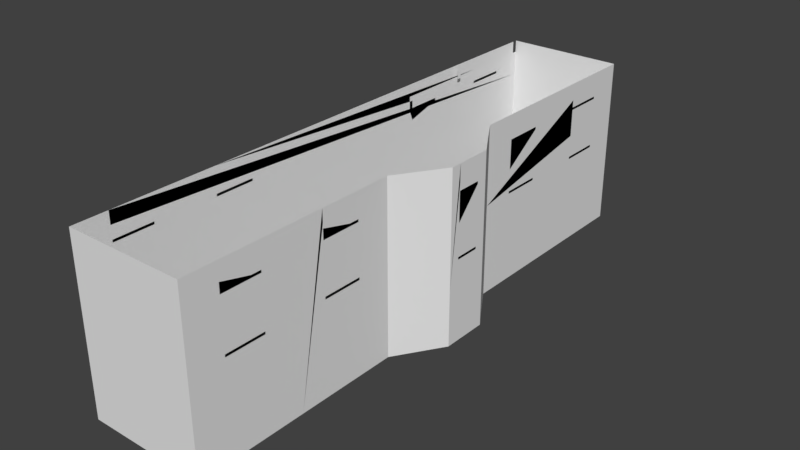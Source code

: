 # Source: Asylum_0_Skybox.blend  (saved by Blender 2.79.0; exported with 4.5.12 LTS)
import bpy
from mathutils import Matrix  # noqa: F401  (used for matrix-valued properties, if any)

bpy.ops.wm.read_factory_settings(use_empty=True)
scene = bpy.context.scene
scene.name = 'Scene'

# ---- collections
col_collection_1 = bpy.data.collections.new('Collection 1'); scene.collection.children.link(col_collection_1)

# ---- materials (node trees are filled in below, after node groups)
mat_material = bpy.data.materials.new('Material')
mat_material.alpha_threshold = 0.0
mat_material.use_transparent_shadow = False
mat_material.roughness = 0.5
mat_material.line_color = (0.0, 0.0, 0.0, 1.0)

# ---- material node trees

# ---- world
world_world = bpy.data.worlds.new('World'); scene.world = world_world
world_world.color = (0.05088, 0.05088, 0.05088)
world_world.use_sun_shadow = False
world_world.sun_shadow_jitter_overblur = 0.0
world_world.cycles.sampling_method = 'MANUAL'

# ---- meshes
me_cube = bpy.data.meshes.new('Cube')
me_cube.from_pydata([(5.0, 7.5, -5.25), (5.0, -7.5, -5.25), (-7.0, -7.5, -5.25), (-7.0, 7.5, -5.25), (5.0, 7.0, -5.25), (-7.0, 7.0, -5.25), (5.0, 7.0, 0.25), (5.0, -7.0, -5.25), (5.0, -7.0, 0.25), (-7.0, -7.0, -5.25), (-7.0, -2.333, -5.25), (-7.0, 2.333, -5.25), (8.0, 2.333, -5.25), (8.0, -2.333, -5.25), (8.0, 2.333, 0.25), (8.0, -2.333, 0.25), (-7.0, 2.384e-06, -5.25), (8.0, -2.384e-07, -5.25), (8.0, -1.25, -5.25), (8.0, -1.25, 0.25), (-7.0, -1.25, -5.25), (-7.0, 1.25, -5.25), (8.0, 1.25, -5.25), (8.0, 1.25, 0.25), (-7.0, -17.5, -5.25), (5.0, -17.5, -5.25), (-7.0, -18.0, -5.25), (5.0, -18.0, -5.25), (-7.0, 17.5, -5.25), (5.0, 17.5, -5.25), (-7.0, 18.0, -5.25), (5.0, 18.0, -5.25), (-7.0, 28.0, -5.25), (5.0, 28.0, -5.25), (-6.5, 28.5, -5.25), (-7.0, 28.5, -5.25), (5.0, 28.5, -5.25), (5.0, 28.5, 0.25), (-7.0, 28.5, 0.25), (4.5, 28.5, -5.25), (-2.25, 28.5, -5.25), (0.25, 28.5, -5.25), (-1.0, 28.5, -5.25), (-7.0, -28.0, -5.25), (5.0, -28.0, -5.25), (-7.0, -28.0, 0.25), (-6.5, -28.5, -5.25), (-7.0, -28.5, -5.25), (5.0, -28.5, -5.25), (5.0, -28.5, 0.25), (-7.0, -28.5, 0.25), (4.5, -28.5, -5.25), (-2.25, -28.5, -5.25), (0.25, -28.5, -5.25), (-1.0, -28.5, -5.25), (-7.0, -10.5, -5.25), (5.0, -10.5, -5.25), (-7.0, -14.5, -5.25), (5.0, -14.5, -5.25), (-7.0, -21.0, -5.25), (5.0, -21.0, -5.25), (-7.0, -25.0, -5.25), (5.0, -25.0, -5.25), (5.0, 14.5, -5.25), (-7.0, 14.5, -5.25), (5.0, 10.5, -5.25), (-7.0, 10.5, -5.25), (5.0, 25.0, -5.25), (-7.0, 25.0, -5.25), (5.0, 21.0, -5.25), (-7.0, 21.0, -5.25), (-7.0, 2.8, -5.25), (7.7, 2.8, -5.25), (7.7, -2.8, -5.25), (-7.0, -2.8, -5.25), (5.0, -7.0, 1.25), (5.0, 7.0, 1.25), (8.0, 2.333, 1.25), (8.0, -1.25, 1.25), (8.0, -2.333, 1.25), (8.0, 1.25, 1.25), (5.0, -14.5, 1.25), (5.0, -25.0, 1.25), (5.0, 14.5, 1.25), (5.0, 25.0, 1.25), (-7.0, 28.5, 1.25), (5.0, 28.5, 1.25), (-7.0, -28.5, 1.25), (5.0, -28.5, 1.25), (5.0, -10.5, 1.25), (5.0, -21.0, 1.25), (5.0, 10.5, 1.25), (5.0, 21.0, 1.25), (5.0, -7.0, 3.0), (5.0, 7.0, 3.0), (8.0, 2.333, 3.0), (8.0, -1.25, 3.0), (8.0, -2.333, 3.0), (8.0, 1.25, 3.0), (5.0, -14.5, 3.0), (5.0, -25.0, 3.0), (5.0, 14.5, 3.0), (5.0, 25.0, 3.0), (-7.0, 28.5, 3.0), (5.0, 28.5, 3.0), (-7.0, -28.5, 3.0), (5.0, -28.5, 3.0), (5.0, -10.5, 3.0), (5.0, -21.0, 3.0), (5.0, 10.5, 3.0), (5.0, 21.0, 3.0), (5.0, -7.0, 4.0), (5.0, 7.0, 4.0), (8.0, 2.333, 4.0), (8.0, -1.25, 4.0), (8.0, -2.333, 4.0), (5.0, -14.5, 4.0), (5.0, -25.0, 4.0), (5.0, 14.5, 4.0), (5.0, 25.0, 4.0), (-7.0, 28.5, 4.0), (5.0, 28.5, 4.0), (-7.0, -28.5, 4.0), (5.0, -28.5, 4.0), (5.0, -10.5, 4.0), (5.0, -21.0, 4.0), (5.0, 10.5, 4.0), (5.0, 21.0, 4.0), (5.0, -7.0, 5.0), (5.0, 7.0, 5.0), (8.0, 2.333, 5.0), (8.0, -1.25, 5.0), (8.0, -2.333, 5.0), (5.0, -14.5, 5.0), (5.0, -25.0, 5.0), (-7.0, 28.5, 5.0), (5.0, 28.5, 5.0), (-7.0, -28.5, 5.0), (5.0, -28.5, 5.0), (5.0, 10.5, 5.0), (5.0, 21.0, 5.0), (8.0, -1.25, 3.0), (8.0, -1.25, 4.0), (8.0, -1.25, 5.0), (5.0, -14.5, 5.0), (5.0, -14.5, 4.0), (5.0, 10.5, 5.0), (5.0, 10.5, 4.0), (5.0, -25.0, 4.0), (5.0, 21.0, 4.0), (5.0, -25.0, 5.0), (5.0, 21.0, 5.0), (5.0, -7.0, 5.5), (5.0, 7.0, 5.5), (8.0, 2.333, 5.5), (8.0, -1.25, 5.5), (8.0, -2.333, 5.5), (5.0, -14.5, 5.5), (5.0, -25.0, 5.5), (-7.0, 28.5, 5.5), (5.0, 28.5, 5.5), (-7.0, -28.5, 5.5), (5.0, -28.5, 5.5), (5.0, 10.5, 5.5), (5.0, 21.0, 5.5), (8.0, -1.25, 5.5), (5.0, -14.5, 5.5), (5.0, -25.0, 5.5), (5.0, 10.5, 5.5), (5.0, 21.0, 5.5), (-7.0, -14.8, -5.25), (5.0, -14.8, -5.25), (5.0, 10.9, -5.25), (-7.0, 10.9, -5.25), (-7.0, 3.3, -5.25), (7.361, 3.3, -5.25), (7.295, -3.426, -5.25), (-7.0, -3.3, -5.25), (5.0, -7.0, 6.5), (5.0, 7.0, 6.5), (8.0, 2.333, 6.5), (8.0, -1.25, 6.5), (8.0, -2.333, 6.5), (8.0, 1.25, 6.5), (5.0, -25.0, 6.5), (5.0, 14.5, 6.5), (-7.0, 14.5, 6.5), (5.0, 25.0, 6.5), (-7.0, 25.0, 6.5), (-7.0, 28.5, 6.5), (5.0, 28.5, 6.5), (-7.0, -28.5, 6.5), (-7.0, -21.0, 6.5), (5.0, -28.5, 6.5), (-7.0, -10.5, 6.5), (5.0, -10.5, 6.5), (-7.0, -14.5, 6.5), (5.0, -14.5, 6.5), (5.0, -21.0, 6.5), (-7.0, -25.0, 6.5), (-7.0, 10.9, 6.5), (5.0, 10.5, 6.5), (-7.0, 21.0, 6.5), (5.0, 21.0, 6.5), (8.0, -1.25, 6.5), (5.0, -14.5, 6.5), (5.0, -25.0, 6.5), (5.0, 10.5, 6.5), (5.0, 21.0, 6.5), (5.0, -7.0, 8.25), (5.0, 7.0, 8.25), (8.0, 2.333, 8.25), (8.0, -1.25, 8.25), (8.0, -2.333, 8.25), (8.0, 1.25, 8.25), (5.0, -25.0, 8.25), (5.0, 14.5, 8.25), (-7.0, 14.5, 8.25), (5.0, 25.0, 8.25), (-7.0, 25.0, 8.25), (-7.0, 28.5, 8.25), (5.0, 28.5, 8.25), (-7.0, -28.5, 8.25), (-7.0, -21.0, 8.25), (5.0, -28.5, 8.25), (-7.0, -10.5, 8.25), (5.0, -10.5, 8.25), (5.0, -14.5, 8.25), (-7.0, -14.5, 8.25), (5.0, -21.0, 8.25), (-7.0, -25.0, 8.25), (5.0, 10.5, 8.25), (5.0, 21.0, 8.25), (-7.0, 21.0, 8.25), (-7.0, 10.9, 8.25), (5.0, -7.0, 9.25), (5.0, 7.0, 9.25), (8.0, 2.333, 9.25), (8.0, -1.25, 9.25), (8.0, -2.333, 9.25), (8.0, 1.25, 9.25), (5.0, -25.0, 9.25), (5.0, 14.5, 9.25), (-7.0, 14.5, 9.25), (5.0, 25.0, 9.25), (-7.0, 25.0, 9.25), (-7.0, 28.5, 9.25), (5.0, 28.5, 9.25), (-7.0, -28.5, 9.25), (-7.0, -21.0, 9.25), (5.0, -28.5, 9.25), (-7.0, -10.5, 9.25), (5.0, -10.5, 9.25), (5.0, -14.5, 9.25), (-7.0, -14.5, 9.25), (5.0, -21.0, 9.25), (-7.0, -25.0, 9.25), (5.0, 10.5, 9.25), (5.0, 21.0, 9.25), (-7.0, 21.0, 9.25), (-7.0, 10.9, 9.25), (5.0, -7.0, 10.25), (5.0, 7.0, 10.25), (8.0, 2.333, 10.25), (8.0, -1.25, 10.25), (8.0, -2.333, 10.25), (5.0, -25.0, 10.25), (-7.0, 28.5, 10.25), (5.0, 28.5, 10.25), (-7.0, -28.5, 10.25), (5.0, -28.5, 10.25), (5.0, -14.5, 10.25), (-7.0, -14.5, 10.25), (-7.0, -25.0, 10.25), (5.0, 10.5, 10.25), (-7.0, 10.5, 10.25), (5.0, 21.0, 10.25), (-7.0, 21.0, 10.25), (-7.0, 10.9, 10.25), (5.0, -14.5, 9.25), (5.0, -25.0, 9.25), (5.0, 10.5, 9.25), (5.0, 21.0, 9.25), (5.0, -14.5, 10.25), (5.0, -25.0, 10.25), (5.0, 10.5, 10.25), (5.0, 21.0, 10.25), (8.0, -1.25, 9.25), (8.0, -1.25, 10.25), (-7.0, -25.0, 9.25), (-7.0, -25.0, 10.25), (-7.0, -14.5, 9.25), (-7.0, 10.5, 9.25), (-7.0, 21.0, 9.25), (-7.0, -14.5, 10.25), (-7.0, 10.5, 10.25), (-7.0, 21.0, 10.25), (5.0, -7.0, 10.75), (5.0, 7.0, 10.75), (8.0, 2.333, 10.75), (8.0, -1.25, 10.75), (8.0, -2.333, 10.75), (5.0, -25.0, 10.75), (-6.5, 17.5, 10.75), (-6.5, 18.0, 10.75), (-7.0, 28.0, 10.75), (-7.0, 28.5, 10.75), (5.0, 28.5, 10.75), (-7.0, -28.5, 10.75), (5.0, -28.5, 10.75), (5.0, -14.5, 10.75), (-7.0, -14.5, 10.75), (-7.0, -25.0, 10.75), (5.0, 10.5, 10.75), (-7.0, 10.5, 10.75), (5.0, 21.0, 10.75), (-7.0, 21.0, 10.75), (5.0, -14.5, 10.75), (5.0, -25.0, 10.75), (5.0, 10.5, 10.75), (5.0, 21.0, 10.75), (8.0, -1.25, 10.75), (-7.0, -14.5, 10.75), (-7.0, -25.0, 10.75), (-7.0, 10.5, 10.75), (-7.0, 21.0, 10.75), (5.0, -7.0, 12.0), (5.0, -7.5, 12.0), (-7.0, 7.5, 12.0), (-7.0, -7.5, 12.0), (-7.0, 7.0, 12.0), (5.0, 7.5, 12.0), (5.0, 7.0, 12.0), (-7.0, 3.3, 12.0), (7.295, -3.426, 12.0), (-7.0, -7.0, 12.0), (-7.0, -2.8, 12.0), (-7.0, -2.333, 12.0), (-7.0, 1.25, 12.0), (-7.0, 2.333, 12.0), (7.7, 2.8, 12.0), (8.0, 2.333, 12.0), (8.0, -1.25, 12.0), (8.0, -2.333, 12.0), (-7.0, -14.8, 12.0), (-7.0, -17.5, 12.0), (-7.0, -1.25, 12.0), (-7.0, -9.672e-07, 12.0), (8.0, 1.25, 12.0), (5.0, -17.5, 12.0), (5.0, -14.8, 12.0), (-7.0, -18.0, 12.0), (5.0, -18.0, 12.0), (5.0, -25.0, 12.0), (5.0, -28.0, 12.0), (-6.5, 17.5, 12.0), (-7.0, 17.5, 12.0), (5.0, 17.5, 12.0), (-7.0, 18.0, 12.0), (-6.5, 18.0, 12.0), (5.0, 14.5, 12.0), (-7.0, 14.5, 12.0), (5.0, 18.0, 12.0), (5.0, 25.0, 12.0), (5.0, 28.0, 12.0), (-7.0, 28.0, 12.0), (-2.25, 28.5, 12.0), (-1.0, 28.5, 12.0), (-7.0, 25.0, 12.0), (-6.5, 28.5, 12.0), (-7.0, 28.5, 12.0), (5.0, 28.5, 12.0), (4.5, 28.5, 12.0), (0.25, 28.5, 12.0), (-7.0, -28.0, 12.0), (4.5, -28.5, 12.0), (0.25, -28.5, 12.0), (-7.0, -28.5, 12.0), (-7.0, -21.0, 12.0), (-6.5, -28.5, 12.0), (5.0, -28.5, 12.0), (-2.25, -28.5, 12.0), (-1.0, -28.5, 12.0), (-7.0, -10.5, 12.0), (5.0, -10.5, 12.0), (5.0, -14.5, 12.0), (-7.0, -14.5, 12.0), (5.0, -21.0, 12.0), (-7.0, -25.0, 12.0), (5.0, 10.5, 12.0), (-7.0, 10.5, 12.0), (5.0, 21.0, 12.0), (-7.0, 21.0, 12.0), (-7.0, 2.8, 12.0), (7.361, 3.3, 12.0), (7.7, -2.8, 12.0), (-7.0, -3.3, 12.0), (5.0, -14.5, 12.0), (5.0, -25.0, 12.0), (5.0, 10.5, 12.0), (5.0, 21.0, 12.0), (8.0, -1.25, 12.0), (-7.0, -14.5, 12.0), (-7.0, -25.0, 12.0), (-7.0, 10.5, 12.0), (-7.0, 21.0, 12.0), (8.0, 1.25, 3.25), (8.0, -4.478e-06, 3.25), (8.0, -1.25, 3.25), (5.0, -10.5, 4.25), (5.0, -14.5, 4.25), (5.0, -21.0, 4.25), (5.0, -25.0, 4.25), (5.0, 10.9, 4.25), (5.0, 14.5, 4.25), (5.0, 10.5, 4.25), (5.0, 21.0, 4.25), (5.0, 25.0, 4.25), (8.0, 1.25, 9.5), (5.0, -10.5, 9.5), (-7.0, -10.5, 9.5), (-7.0, -14.5, 9.5), (-7.0, -25.0, 9.5), (-7.0, -21.0, 9.5), (5.0, -21.0, 9.5), (-7.0, 10.9, 9.5), (-7.0, 14.5, 9.5), (5.0, 14.5, 9.5), (-7.0, 21.0, 9.5), (-7.0, 25.0, 9.5), (5.0, 25.0, 9.5), (8.0, -1.25, 9.5), (5.0, -14.5, 9.5), (5.0, -25.0, 9.5), (5.0, 10.5, 9.5), (5.0, 21.0, 9.5)], [], [(6, 76, 94, 112, 129, 153, 179, 210, 236, 262, 298, 332, 394, 340, 341, 299, 263, 237, 211, 180, 154, 130, 113, 95, 77, 14, 12, 72, 175, 4), (38, 85, 103, 120, 135, 159, 189, 220, 246, 267, 306, 370, 369, 366, 367, 373, 372, 371, 307, 268, 247, 221, 190, 160, 136, 121, 104, 86, 37, 36, 39, 41, 42, 40, 34, 35), (5, 174, 71, 11, 21, 16, 20, 10, 74, 177, 9, 2, 55, 57, 170, 24, 26, 59, 61, 43, 45, 50, 87, 105, 122, 137, 161, 191, 222, 248, 269, 308, 377, 374, 388, 312, 273, 256, 230, 199, 422, 423, 192, 223, 249, 289, 290, 323, 403, 378, 351, 345, 344, 386, 311, 272, 254, 228, 196, 421, 420, 194, 225, 251, 291, 294, 322, 402, 383, 329, 335, 396, 336, 337, 346, 347, 338, 339, 393, 333, 330, 328, 390, 314, 275, 278, 260, 234, 200, 425, 426, 186, 217, 243, 292, 295, 324, 404, 361, 356, 358, 392, 316, 277, 259, 233, 202, 428, 429, 188, 219, 245, 293, 296, 325, 405, 368, 365, 305, 306, 267, 246, 220, 189, 159, 135, 120, 103, 85, 38, 35, 32, 68, 70, 30, 28, 64, 173, 66, 3), (14, 77, 95, 113, 130, 154, 180, 211, 237, 263, 299, 341, 348, 401, 321, 288, 287, 240, 214, 183, 418, 431, 204, 165, 143, 142, 141, 98, 80, 23, 406, 407, 408, 19, 78, 96, 114, 131, 155, 181, 212, 238, 264, 300, 342, 343, 301, 265, 239, 213, 182, 156, 132, 115, 97, 79, 15, 13, 18, 17, 22, 12), (6, 4, 0, 65, 172, 63, 29, 31, 69, 67, 33, 36, 37, 86, 104, 121, 136, 160, 190, 221, 247, 268, 307, 371, 364, 363, 400, 320, 286, 282, 244, 218, 187, 430, 435, 208, 169, 151, 149, 119, 102, 84, 417, 416, 92, 110, 127, 140, 164, 203, 232, 258, 276, 315, 391, 362, 357, 360, 399, 319, 285, 281, 242, 216, 185, 427, 434, 207, 168, 146, 147, 118, 101, 83, 414, 413, 415, 91, 109, 126, 139, 163, 201, 231, 257, 274, 313, 389, 331, 332, 298, 262, 236, 210, 179, 153, 129, 112, 94, 76), (303, 304, 359, 355), (45, 43, 47, 46, 52, 54, 53, 51, 48, 49, 88, 106, 123, 138, 162, 193, 224, 250, 270, 309, 380, 375, 376, 382, 381, 379, 377, 308, 269, 248, 222, 191, 161, 137, 122, 105, 87, 50), (8, 7, 176, 73, 13, 15, 79, 97, 115, 132, 156, 182, 213, 239, 265, 301, 343, 395, 334, 326, 297, 261, 235, 209, 178, 152, 128, 111, 93, 75), (7, 8, 75, 93, 111, 128, 152, 178, 209, 235, 261, 297, 326, 327, 384, 397, 317, 283, 279, 252, 226, 195, 419, 432, 205, 166, 144, 145, 124, 107, 89, 409, 410, 81, 99, 116, 133, 157, 197, 227, 253, 271, 310, 385, 350, 349, 352, 387, 398, 318, 284, 280, 255, 229, 198, 424, 433, 206, 167, 150, 148, 125, 108, 90, 411, 412, 82, 100, 117, 134, 158, 184, 215, 241, 266, 302, 353, 354, 380, 309, 270, 250, 224, 193, 162, 138, 123, 106, 88, 49, 48, 44, 62, 60, 27, 25, 171, 58, 56, 1)])
_uv = me_cube.uv_layers.new(name='UVMap')
_uv.uv.foreach_set('vector', [0.1633, 0.25, 0.1633, 0.25, 0.1633, 0.25, 0.1633, 0.25, 0.1633, 0.25, 0.1633, 0.25, 0.1633, 0.25, 0.1633, 0.25, 0.1633, 0.25, 0.1633, 0.25, 0.1633, 0.25, 0.1633, 0.25, 0.1633, 0.25, 0.1633, 0.25, 0.1633, 0.25, 0.1633, 0.25, 0.1633, 0.25, 0.1633, 0.25, 0.1633, 0.25, 0.1633, 0.25, 0.1633, 0.25, 0.1633, 0.25, 0.1633, 0.25, 0.1633, 0.25, 0.1633, 0.25, 0.1633, 0.25, 0.1633, 0.25, 0.1633, 0.25, 0.1633, 0.25, 0.1633, 0.25, 0.1633, 0.25, 0.1633, 0.25, 0.1633, 0.25, 0.1633, 0.25, 0.1633, 0.25, 0.1633, 0.25, 0.1633, 0.25, 0.1633, 0.25, 0.1633, 0.25, 0.1633, 0.25, 0.1633, 0.25, 0.1633, 0.25, 0.1633, 0.25, 0.1633, 0.25, 0.1633, 0.25, 0.1633, 0.25, 0.1633, 0.25, 0.1633, 0.25, 0.1633, 0.25, 0.1633, 0.25, 0.1633, 0.25, 0.1633, 0.25, 0.1633, 0.25, 0.1633, 0.25, 0.1633, 0.25, 0.1633, 0.25, 0.1633, 0.25, 0.1633, 0.25, 0.1633, 0.25, 0.1633, 0.25, 0.1633, 0.25, 0.1633, 0.25, 0.1633, 0.25, 0.1633, 0.25, 0.1633, 0.25, 0.1633, 0.25, 0.1633, 0.25, 0.1633, 0.25, 0.1633, 0.25, 0.1633, 0.25, 0.1633, 0.25, 0.1633, 0.25, 0.1633, 0.25, 0.1633, 0.25, 0.1633, 0.25, 0.1633, 0.25, 0.1633, 0.25, 0.1633, 0.25, 0.1633, 0.25, 0.1633, 0.25, 0.1633, 0.25, 0.1633, 0.25, 0.1633, 0.25, 0.1633, 0.25, 0.1633, 0.25, 0.1633, 0.25, 0.1633, 0.25, 0.1633, 0.25, 0.1633, 0.25, 0.1633, 0.25, 0.1633, 0.25, 0.1633, 0.25, 0.1633, 0.25, 0.1633, 0.25, 0.1633, 0.25, 0.1633, 0.25, 0.1633, 0.25, 0.1633, 0.25, 0.1633, 0.25, 0.1633, 0.25, 0.1633, 0.25, 0.1633, 0.25, 0.1633, 0.25, 0.1633, 0.25, 0.1633, 0.25, 0.1633, 0.25, 0.1633, 0.25, 0.1633, 0.25, 0.1633, 0.25, 0.1633, 0.25, 0.1633, 0.25, 0.1633, 0.25, 0.1633, 0.25, 0.1633, 0.25, 0.1633, 0.25, 0.1633, 0.25, 0.1633, 0.25, 0.1633, 0.25, 0.1633, 0.25, 0.1633, 0.25, 0.1633, 0.25, 0.1633, 0.25, 0.1633, 0.25, 0.1633, 0.25, 0.1633, 0.25, 0.1633, 0.25, 0.1633, 0.25, 0.1633, 0.25, 0.1633, 0.25, 0.1633, 0.25, 0.1633, 0.25, 0.1633, 0.25, 0.1633, 0.25, 0.1633, 0.25, 0.1633, 0.25, 0.1633, 0.25, 0.1633, 0.25, 0.1633, 0.25, 0.1633, 0.25, 0.1633, 0.25, 0.1633, 0.25, 0.1633, 0.25, 0.1633, 0.25, 0.1633, 0.25, 0.1633, 0.25, 0.1633, 0.25, 0.1633, 0.25, 0.1633, 0.25, 0.1633, 0.25, 0.1633, 0.25, 0.1633, 0.25, 0.1633, 0.25, 0.1633, 0.25, 0.1633, 0.25, 0.1633, 0.25, 0.1633, 0.25, 0.1633, 0.25, 0.1633, 0.25, 0.1633, 0.25, 0.1633, 0.25, 0.1633, 0.25, 0.1633, 0.25, 0.1633, 0.25, 0.1633, 0.25, 0.1633, 0.25, 0.1633, 0.25, 0.1633, 0.25, 0.1633, 0.25, 0.1633, 0.25, 0.1633, 0.25, 0.1633, 0.25, 0.1633, 0.25, 0.1633, 0.25, 0.1633, 0.25, 0.1633, 0.25, 0.1633, 0.25, 0.1633, 0.25, 0.1633, 0.25, 0.1633, 0.25, 0.1633, 0.25, 0.1633, 0.25, 0.1633, 0.25, 0.1633, 0.25, 0.1633, 0.25, 0.1633, 0.25, 0.1633, 0.25, 0.1633, 0.25, 0.1633, 0.25, 0.1633, 0.25, 0.1633, 0.25, 0.1633, 0.25, 0.1633, 0.25, 0.1633, 0.25, 0.1633, 0.25, 0.1633, 0.25, 0.1633, 0.25, 0.1633, 0.25, 0.1633, 0.25, 0.1633, 0.25, 0.1633, 0.25, 0.1633, 0.25, 0.1633, 0.25, 0.1633, 0.25, 0.1633, 0.25, 0.1633, 0.25, 0.1633, 0.25, 0.1633, 0.25, 0.1633, 0.25, 0.1633, 0.25, 0.1633, 0.25, 0.1633, 0.25, 0.1633, 0.25, 0.1633, 0.25, 0.1633, 0.25, 0.1633, 0.25, 0.1633, 0.25, 0.1633, 0.25, 0.1633, 0.25, 0.1633, 0.25, 0.1633, 0.25, 0.1633, 0.25, 0.1633, 0.25, 0.1633, 0.25, 0.1633, 0.25, 0.1633, 0.25, 0.1633, 0.25, 0.1633, 0.25, 0.1633, 0.25, 0.1633, 0.25, 0.1633, 0.25, 0.1633, 0.25, 0.1633, 0.25, 0.1633, 0.25, 0.1633, 0.25, 0.1633, 0.25, 0.1633, 0.25, 0.1633, 0.25, 0.1633, 0.25, 0.1633, 0.25, 0.1633, 0.25, 0.1633, 0.25, 0.1633, 0.25, 0.1633, 0.25, 0.1633, 0.25, 0.1633, 0.25, 0.1633, 0.25, 0.1633, 0.25, 0.1633, 0.25, 0.1633, 0.25, 0.1633, 0.25, 0.1633, 0.25, 0.1633, 0.25, 0.1633, 0.25, 0.1633, 0.25, 0.1633, 0.25, 0.1633, 0.25, 0.1633, 0.25, 0.1633, 0.25, 0.1633, 0.25, 0.1633, 0.25, 0.1633, 0.25, 0.1633, 0.25, 0.1633, 0.25, 0.1633, 0.25, 0.1633, 0.25, 0.1633, 0.25, 0.1633, 0.25, 0.1633, 0.25, 0.1633, 0.25, 0.1633, 0.25, 0.1633, 0.25, 0.1633, 0.25, 0.1633, 0.25, 0.1633, 0.25, 0.1633, 0.25, 0.1633, 0.25, 0.1633, 0.25, 0.1633, 0.25, 0.1633, 0.25, 0.1633, 0.25, 0.1633, 0.25, 0.1633, 0.25, 0.1633, 0.25, 0.1633, 0.25, 0.1633, 0.25, 0.1633, 0.25, 0.1633, 0.25, 0.1633, 0.25, 0.1633, 0.25, 0.1633, 0.25, 0.1633, 0.25, 0.1633, 0.25, 0.1633, 0.25, 0.1633, 0.25, 0.1633, 0.25, 0.1633, 0.25, 0.1633, 0.25, 0.1633, 0.25, 0.1633, 0.25, 0.1633, 0.25, 0.1633, 0.25, 0.1633, 0.25, 0.1633, 0.25, 0.1633, 0.25, 0.1633, 0.25, 0.1633, 0.25, 0.1633, 0.25, 0.1633, 0.25, 0.1633, 0.25, 0.1633, 0.25, 0.1633, 0.25, 0.1633, 0.25, 0.1633, 0.25, 0.1633, 0.25, 0.1633, 0.25, 0.1633, 0.25, 0.1633, 0.25, 0.1633, 0.25, 0.1633, 0.25, 0.1633, 0.25, 0.1633, 0.25, 0.1633, 0.25, 0.1633, 0.25, 0.1633, 0.25, 0.1633, 0.25, 0.1633, 0.25, 0.1633, 0.25, 0.1633, 0.25, 0.1633, 0.25, 0.1633, 0.25, 0.1633, 0.25, 0.1633, 0.25, 0.1633, 0.25, 0.1633, 0.25, 0.1633, 0.25, 0.1633, 0.25, 0.1633, 0.25, 0.1633, 0.25, 0.1633, 0.25, 0.1633, 0.25, 0.1633, 0.25, 0.1633, 0.25, 0.1633, 0.25, 0.1633, 0.25, 0.1633, 0.25, 0.1633, 0.25, 0.1633, 0.25, 0.1633, 0.25, 0.1633, 0.25, 0.1633, 0.25, 0.1633, 0.25, 0.1633, 0.25, 0.1633, 0.25, 0.1633, 0.25, 0.1633, 0.25, 0.1633, 0.25, 0.1633, 0.25, 0.1633, 0.25, 0.1633, 0.25, 0.1633, 0.25, 0.1633, 0.25, 0.1633, 0.25, 0.1633, 0.25, 0.1633, 0.25, 0.1633, 0.25, 0.1633, 0.25, 0.1633, 0.25, 0.1633, 0.25, 0.1633, 0.25, 0.1633, 0.25, 0.1633, 0.25, 0.1633, 0.25, 0.1633, 0.25, 0.1633, 0.25, 0.1633, 0.25, 0.1633, 0.25, 0.1633, 0.25, 0.1633, 0.25, 0.1633, 0.25, 0.1633, 0.25, 0.1633, 0.25, 0.1633, 0.25, 0.1633, 0.25, 0.1633, 0.25, 0.1633, 0.25, 0.1633, 0.25, 0.1633, 0.25, 0.1633, 0.25, 0.1633, 0.25, 0.1633, 0.25, 0.1633, 0.25, 0.1633, 0.25, 0.1633, 0.25, 0.1633, 0.25, 0.1633, 0.25, 0.1633, 0.25, 0.1633, 0.25, 0.1633, 0.25, 0.1633, 0.25, 0.1633, 0.25, 0.1633, 0.25, 0.1633, 0.25, 0.1633, 0.25, 0.1633, 0.25, 0.1633, 0.25, 0.1633, 0.25, 0.1633, 0.25, 0.1633, 0.25, 0.1633, 0.25, 0.1633, 0.25, 0.1633, 0.25, 0.1633, 0.25, 0.1633, 0.25, 0.1633, 0.25, 0.1633, 0.25, 0.1633, 0.25, 0.1633, 0.25, 0.1633, 0.25, 0.1633, 0.25, 0.1633, 0.25, 0.1633, 0.25, 0.1633, 0.25, 0.1633, 0.25, 0.1633, 0.25, 0.1633, 0.25, 0.1633, 0.25, 0.1633, 0.25, 0.1633, 0.25, 0.1633, 0.25, 0.1633, 0.25, 0.1633, 0.25, 0.1633, 0.25, 0.1633, 0.25, 0.1633, 0.25, 0.1633, 0.25, 0.1633, 0.25, 0.1633, 0.25, 0.1633, 0.25, 0.1633, 0.25, 0.1633, 0.25, 0.1633, 0.25, 0.1633, 0.25, 0.1633, 0.25, 0.1633, 0.25, 0.1633, 0.25, 0.1633, 0.25, 0.1633, 0.25, 0.1633, 0.25, 0.1633, 0.25, 0.1633, 0.25, 0.1633, 0.25, 0.1633, 0.25, 0.1633, 0.25, 0.1633, 0.25, 0.1633, 0.25, 0.1633, 0.25, 0.1633, 0.25, 0.1633, 0.25, 0.1633, 0.25, 0.1633, 0.25, 0.1633, 0.25, 0.1633, 0.25, 0.1633, 0.25, 0.1633, 0.25, 0.1633, 0.25, 0.1633, 0.25, 0.1633, 0.25, 0.1633, 0.25, 0.1633, 0.25, 0.1633, 0.25, 0.1633, 0.25, 0.1633, 0.25, 0.1633, 0.25, 0.1633, 0.25, 0.1633, 0.25, 0.1633, 0.25, 0.1633, 0.25, 0.1633, 0.25, 0.1633, 0.25, 0.1633, 0.25, 0.1633, 0.25, 0.1633, 0.25, 0.1633, 0.25, 0.1633, 0.25, 0.1633, 0.25, 0.1633, 0.25, 0.1633, 0.25, 0.1633, 0.25, 0.1633, 0.25, 0.1633, 0.25, 0.1633, 0.25, 0.1633, 0.25, 0.1633, 0.25, 0.1633, 0.25, 0.1633, 0.25, 0.1633, 0.25, 0.1633, 0.25, 0.1633, 0.25, 0.1633, 0.25, 0.1633, 0.25, 0.1633, 0.25, 0.1633, 0.25, 0.1633, 0.25, 0.1633, 0.25, 0.1633, 0.25, 0.1633, 0.25, 0.1633, 0.25, 0.1633, 0.25, 0.1633, 0.25, 0.1633, 0.25, 0.1633, 0.25, 0.1633, 0.25, 0.1633, 0.25, 0.1633, 0.25, 0.1633, 0.25, 0.1633, 0.25, 0.1633, 0.25, 0.1633, 0.25, 0.1633, 0.25, 0.1633, 0.25, 0.1633, 0.25, 0.1633, 0.25, 0.1633, 0.25, 0.1633, 0.25, 0.1633, 0.25, 0.1633, 0.25, 0.1633, 0.25, 0.1633, 0.25, 0.1633, 0.25, 0.1633, 0.25, 0.1633, 0.25, 0.1633, 0.25, 0.1633, 0.25, 0.1633, 0.25, 0.1633, 0.25, 0.1633, 0.25, 0.1633, 0.25, 0.1633, 0.25, 0.1633, 0.25, 0.1633, 0.25])
me_cube.materials.append(mat_material)
me_cube.use_remesh_preserve_volume = False
me_cube.use_remesh_preserve_attributes = False
me_cube.use_mirror_vertex_groups = False
me_cube.update()

# ---- objects
ob_asylum = bpy.data.objects.new('Asylum', me_cube)

# ---- transforms, parenting, visibility, modifiers, constraints
ob_asylum.location = (0.0, 0.0, 0.0)
ob_asylum.lock_rotations_4d = False
ob_asylum.empty_display_type = 'ARROWS'
ob_asylum.lineart.crease_threshold = 0.0

# ---- collection membership
col_collection_1.objects.link(ob_asylum)

# ---- scene / render settings (as saved in the file)
scene.frame_start = 1; scene.frame_end = 250; scene.frame_set(1)
scene.render.engine = 'BLENDER_EEVEE_NEXT'
scene.render.resolution_percentage = 50
scene.render.dither_intensity = 0.0
scene.cycles.use_denoising = False
scene.cycles.samples = 128
scene.cycles.sampling_pattern = 'TABULATED_SOBOL'
scene.cycles.use_adaptive_sampling = False
scene.cycles.use_light_tree = False
scene.cycles.blur_glossy = 0.0
scene.cycles.sample_clamp_indirect = 0.0
scene.view_settings.view_transform = 'Standard'
bpy.context.view_layer.update()

# ---- added for rendering (the .blend has no active camera and no usable light): camera, sun
cam_auto = bpy.data.cameras.new('AutoCamera')
cam_auto.lens = 50.0
cam_auto.sensor_width = 36.0
cam_auto.clip_end = 1000.0
ob_auto_camera = bpy.data.objects.new('AutoCamera', cam_auto)
scene.collection.objects.link(ob_auto_camera)
ob_auto_camera.location = (57.3209, -68.1851, 48.8317)
ob_auto_camera.rotation_euler = (1.09748, -7.21219e-08, 0.694738)
scene.camera = ob_auto_camera
light_auto_sun = bpy.data.lights.new('AutoSun', 'SUN')
light_auto_sun.energy = 3.0
light_auto_sun.angle = 0.0523599
ob_auto_sun = bpy.data.objects.new('AutoSun', light_auto_sun)
scene.collection.objects.link(ob_auto_sun)
ob_auto_sun.rotation_euler = (0.872665, 0.174533, 0.523599)
bpy.context.view_layer.update()
